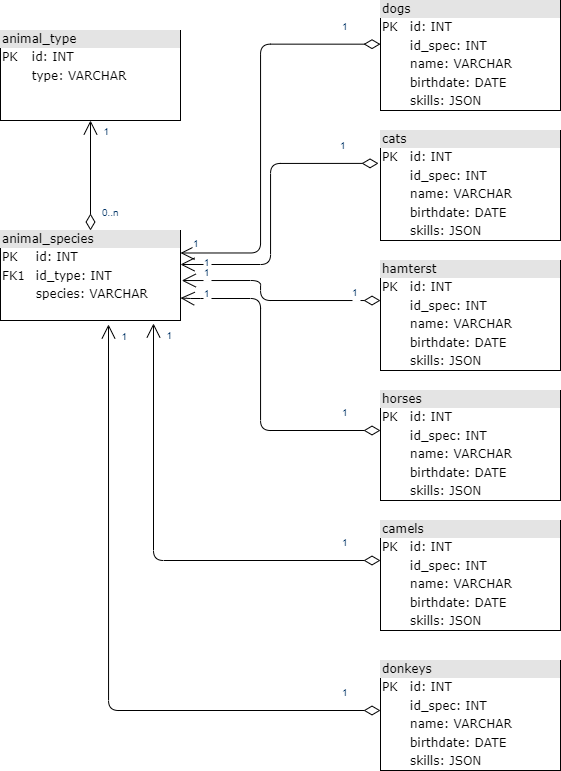

The diagram above was exported from draw.io. Its source (the exported page's mxGraphModel, read from the mxfile embedded in the PNG):
<mxGraphModel dx="1687" dy="936" grid="1" gridSize="10" guides="1" tooltips="1" connect="1" arrows="1" fold="1" page="1" pageScale="1" pageWidth="1100" pageHeight="850" background="none" math="0" shadow="0">
  <root>
    <mxCell id="0" />
    <mxCell id="1" parent="0" />
    <mxCell id="2ed32ef02a7f4228-1" value="&lt;div style=&quot;box-sizing:border-box;width:100%;background:#e4e4e4;padding:2px;&quot;&gt;animal_type&lt;/div&gt;&lt;table style=&quot;width:100%;font-size:1em;&quot; cellpadding=&quot;2&quot; cellspacing=&quot;0&quot;&gt;&lt;tbody&gt;&lt;tr&gt;&lt;td&gt;PK&lt;/td&gt;&lt;td&gt;id: INT&lt;/td&gt;&lt;/tr&gt;&lt;tr&gt;&lt;td&gt;&lt;br&gt;&lt;/td&gt;&lt;td&gt;type: VARCHAR&lt;/td&gt;&lt;/tr&gt;&lt;tr&gt;&lt;td&gt;&lt;br&gt;&lt;/td&gt;&lt;td&gt;&lt;br&gt;&lt;/td&gt;&lt;/tr&gt;&lt;/tbody&gt;&lt;/table&gt;" style="verticalAlign=top;align=left;overflow=fill;html=1;rounded=0;shadow=0;comic=0;labelBackgroundColor=none;strokeWidth=1;fontFamily=Verdana;fontSize=12" parent="1" vertex="1">
      <mxGeometry x="110" y="50" width="180" height="90" as="geometry" />
    </mxCell>
    <mxCell id="2ed32ef02a7f4228-5" value="&lt;div style=&quot;box-sizing:border-box;width:100%;background:#e4e4e4;padding:2px;&quot;&gt;animal_species&lt;/div&gt;&lt;table style=&quot;width:100%;font-size:1em;&quot; cellpadding=&quot;2&quot; cellspacing=&quot;0&quot;&gt;&lt;tbody&gt;&lt;tr&gt;&lt;td&gt;PK&lt;/td&gt;&lt;td&gt;id: INT&lt;/td&gt;&lt;/tr&gt;&lt;tr&gt;&lt;td&gt;FK1&lt;/td&gt;&lt;td&gt;id_type: INT&lt;/td&gt;&lt;/tr&gt;&lt;tr&gt;&lt;td&gt;&lt;/td&gt;&lt;td&gt;species: VARCHAR&lt;/td&gt;&lt;/tr&gt;&lt;/tbody&gt;&lt;/table&gt;" style="verticalAlign=top;align=left;overflow=fill;html=1;rounded=0;shadow=0;comic=0;labelBackgroundColor=none;strokeWidth=1;fontFamily=Verdana;fontSize=12" parent="1" vertex="1">
      <mxGeometry x="110" y="250" width="180" height="90" as="geometry" />
    </mxCell>
    <mxCell id="2ed32ef02a7f4228-12" value="&lt;div style=&quot;box-sizing: border-box ; width: 100% ; background: #e4e4e4 ; padding: 2px&quot;&gt;dogs&lt;/div&gt;&lt;table style=&quot;width: 100% ; font-size: 1em&quot; cellpadding=&quot;2&quot; cellspacing=&quot;0&quot;&gt;&lt;tbody&gt;&lt;tr&gt;&lt;td&gt;PK&lt;/td&gt;&lt;td&gt;id: INT&lt;/td&gt;&lt;/tr&gt;&lt;tr&gt;&lt;td&gt;&lt;br&gt;&lt;/td&gt;&lt;td&gt;id_spec: INT&lt;/td&gt;&lt;/tr&gt;&lt;tr&gt;&lt;td&gt;&lt;/td&gt;&lt;td&gt;name: VARCHAR&lt;/td&gt;&lt;/tr&gt;&lt;tr&gt;&lt;td&gt;&lt;br&gt;&lt;/td&gt;&lt;td&gt;birthdate: DATE&lt;br&gt;&lt;/td&gt;&lt;/tr&gt;&lt;tr&gt;&lt;td&gt;&lt;br&gt;&lt;/td&gt;&lt;td&gt;skills: JSON&lt;br&gt;&lt;/td&gt;&lt;/tr&gt;&lt;tr&gt;&lt;td&gt;&lt;br&gt;&lt;/td&gt;&lt;td&gt;&lt;br&gt;&lt;/td&gt;&lt;/tr&gt;&lt;/tbody&gt;&lt;/table&gt;" style="verticalAlign=top;align=left;overflow=fill;html=1;rounded=0;shadow=0;comic=0;labelBackgroundColor=none;strokeWidth=1;fontFamily=Verdana;fontSize=12" parent="1" vertex="1">
      <mxGeometry x="490" y="20" width="180" height="110" as="geometry" />
    </mxCell>
    <mxCell id="Hv56vyQ1gO5SxxA-KqUP-1" value="" style="endArrow=open;endSize=12;startArrow=diamondThin;startSize=14;startFill=0;edgeStyle=orthogonalEdgeStyle;exitX=0.5;exitY=0;exitDx=0;exitDy=0;entryX=0.5;entryY=1;entryDx=0;entryDy=0;" edge="1" parent="1" source="2ed32ef02a7f4228-5" target="2ed32ef02a7f4228-1">
      <mxGeometry x="940" y="348" as="geometry">
        <mxPoint x="440" y="190" as="sourcePoint" />
        <mxPoint x="440" y="293" as="targetPoint" />
      </mxGeometry>
    </mxCell>
    <mxCell id="Hv56vyQ1gO5SxxA-KqUP-2" value="0..n" style="resizable=0;align=left;verticalAlign=top;labelBackgroundColor=#ffffff;fontSize=10;strokeColor=#003366;shadow=1;fillColor=#D4E1F5;fontColor=#003366" connectable="0" vertex="1" parent="Hv56vyQ1gO5SxxA-KqUP-1">
      <mxGeometry x="-1" relative="1" as="geometry">
        <mxPoint x="10" y="-30" as="offset" />
      </mxGeometry>
    </mxCell>
    <mxCell id="Hv56vyQ1gO5SxxA-KqUP-3" value="1" style="resizable=0;align=right;verticalAlign=top;labelBackgroundColor=#ffffff;fontSize=10;strokeColor=#003366;shadow=1;fillColor=#D4E1F5;fontColor=#003366" connectable="0" vertex="1" parent="Hv56vyQ1gO5SxxA-KqUP-1">
      <mxGeometry x="1" relative="1" as="geometry">
        <mxPoint x="20" as="offset" />
      </mxGeometry>
    </mxCell>
    <mxCell id="Hv56vyQ1gO5SxxA-KqUP-5" value="&lt;div style=&quot;box-sizing: border-box ; width: 100% ; background: #e4e4e4 ; padding: 2px&quot;&gt;cats&lt;/div&gt;&lt;table style=&quot;width: 100% ; font-size: 1em&quot; cellpadding=&quot;2&quot; cellspacing=&quot;0&quot;&gt;&lt;tbody&gt;&lt;tr&gt;&lt;td&gt;PK&lt;/td&gt;&lt;td&gt;id: INT&lt;/td&gt;&lt;/tr&gt;&lt;tr&gt;&lt;td&gt;&lt;br&gt;&lt;/td&gt;&lt;td&gt;id_spec: INT&lt;/td&gt;&lt;/tr&gt;&lt;tr&gt;&lt;td&gt;&lt;/td&gt;&lt;td&gt;name: VARCHAR&lt;/td&gt;&lt;/tr&gt;&lt;tr&gt;&lt;td&gt;&lt;br&gt;&lt;/td&gt;&lt;td&gt;birthdate: DATE&lt;br&gt;&lt;/td&gt;&lt;/tr&gt;&lt;tr&gt;&lt;td&gt;&lt;br&gt;&lt;/td&gt;&lt;td&gt;skills: JSON&lt;br&gt;&lt;/td&gt;&lt;/tr&gt;&lt;tr&gt;&lt;td&gt;&lt;br&gt;&lt;/td&gt;&lt;td&gt;&lt;br&gt;&lt;/td&gt;&lt;/tr&gt;&lt;/tbody&gt;&lt;/table&gt;" style="verticalAlign=top;align=left;overflow=fill;html=1;rounded=0;shadow=0;comic=0;labelBackgroundColor=none;strokeWidth=1;fontFamily=Verdana;fontSize=12" vertex="1" parent="1">
      <mxGeometry x="490" y="150" width="180" height="110" as="geometry" />
    </mxCell>
    <mxCell id="Hv56vyQ1gO5SxxA-KqUP-6" value="&lt;div style=&quot;box-sizing: border-box ; width: 100% ; background: #e4e4e4 ; padding: 2px&quot;&gt;hamterst&lt;/div&gt;&lt;table style=&quot;width: 100% ; font-size: 1em&quot; cellpadding=&quot;2&quot; cellspacing=&quot;0&quot;&gt;&lt;tbody&gt;&lt;tr&gt;&lt;td&gt;PK&lt;/td&gt;&lt;td&gt;id: INT&lt;/td&gt;&lt;/tr&gt;&lt;tr&gt;&lt;td&gt;&lt;br&gt;&lt;/td&gt;&lt;td&gt;id_spec: INT&lt;/td&gt;&lt;/tr&gt;&lt;tr&gt;&lt;td&gt;&lt;/td&gt;&lt;td&gt;name: VARCHAR&lt;/td&gt;&lt;/tr&gt;&lt;tr&gt;&lt;td&gt;&lt;br&gt;&lt;/td&gt;&lt;td&gt;birthdate: DATE&lt;br&gt;&lt;/td&gt;&lt;/tr&gt;&lt;tr&gt;&lt;td&gt;&lt;br&gt;&lt;/td&gt;&lt;td&gt;skills: JSON&lt;br&gt;&lt;/td&gt;&lt;/tr&gt;&lt;tr&gt;&lt;td&gt;&lt;br&gt;&lt;/td&gt;&lt;td&gt;&lt;br&gt;&lt;/td&gt;&lt;/tr&gt;&lt;/tbody&gt;&lt;/table&gt;" style="verticalAlign=top;align=left;overflow=fill;html=1;rounded=0;shadow=0;comic=0;labelBackgroundColor=none;strokeWidth=1;fontFamily=Verdana;fontSize=12" vertex="1" parent="1">
      <mxGeometry x="490" y="280" width="180" height="110" as="geometry" />
    </mxCell>
    <mxCell id="Hv56vyQ1gO5SxxA-KqUP-8" value="&lt;div style=&quot;box-sizing: border-box ; width: 100% ; background: #e4e4e4 ; padding: 2px&quot;&gt;horses&lt;/div&gt;&lt;table style=&quot;width: 100% ; font-size: 1em&quot; cellpadding=&quot;2&quot; cellspacing=&quot;0&quot;&gt;&lt;tbody&gt;&lt;tr&gt;&lt;td&gt;PK&lt;/td&gt;&lt;td&gt;id: INT&lt;/td&gt;&lt;/tr&gt;&lt;tr&gt;&lt;td&gt;&lt;br&gt;&lt;/td&gt;&lt;td&gt;id_spec: INT&lt;/td&gt;&lt;/tr&gt;&lt;tr&gt;&lt;td&gt;&lt;/td&gt;&lt;td&gt;name: VARCHAR&lt;/td&gt;&lt;/tr&gt;&lt;tr&gt;&lt;td&gt;&lt;br&gt;&lt;/td&gt;&lt;td&gt;birthdate: DATE&lt;br&gt;&lt;/td&gt;&lt;/tr&gt;&lt;tr&gt;&lt;td&gt;&lt;br&gt;&lt;/td&gt;&lt;td&gt;skills: JSON&lt;br&gt;&lt;/td&gt;&lt;/tr&gt;&lt;tr&gt;&lt;td&gt;&lt;br&gt;&lt;/td&gt;&lt;td&gt;&lt;br&gt;&lt;/td&gt;&lt;/tr&gt;&lt;/tbody&gt;&lt;/table&gt;" style="verticalAlign=top;align=left;overflow=fill;html=1;rounded=0;shadow=0;comic=0;labelBackgroundColor=none;strokeWidth=1;fontFamily=Verdana;fontSize=12" vertex="1" parent="1">
      <mxGeometry x="490" y="410" width="180" height="110" as="geometry" />
    </mxCell>
    <mxCell id="Hv56vyQ1gO5SxxA-KqUP-10" value="&lt;div style=&quot;box-sizing: border-box ; width: 100% ; background: #e4e4e4 ; padding: 2px&quot;&gt;camels&lt;/div&gt;&lt;table style=&quot;width: 100% ; font-size: 1em&quot; cellpadding=&quot;2&quot; cellspacing=&quot;0&quot;&gt;&lt;tbody&gt;&lt;tr&gt;&lt;td&gt;PK&lt;/td&gt;&lt;td&gt;id: INT&lt;/td&gt;&lt;/tr&gt;&lt;tr&gt;&lt;td&gt;&lt;br&gt;&lt;/td&gt;&lt;td&gt;id_spec: INT&lt;/td&gt;&lt;/tr&gt;&lt;tr&gt;&lt;td&gt;&lt;/td&gt;&lt;td&gt;name: VARCHAR&lt;/td&gt;&lt;/tr&gt;&lt;tr&gt;&lt;td&gt;&lt;br&gt;&lt;/td&gt;&lt;td&gt;birthdate: DATE&lt;br&gt;&lt;/td&gt;&lt;/tr&gt;&lt;tr&gt;&lt;td&gt;&lt;br&gt;&lt;/td&gt;&lt;td&gt;skills: JSON&lt;br&gt;&lt;/td&gt;&lt;/tr&gt;&lt;tr&gt;&lt;td&gt;&lt;br&gt;&lt;/td&gt;&lt;td&gt;&lt;br&gt;&lt;/td&gt;&lt;/tr&gt;&lt;/tbody&gt;&lt;/table&gt;" style="verticalAlign=top;align=left;overflow=fill;html=1;rounded=0;shadow=0;comic=0;labelBackgroundColor=none;strokeWidth=1;fontFamily=Verdana;fontSize=12" vertex="1" parent="1">
      <mxGeometry x="490" y="540" width="180" height="110" as="geometry" />
    </mxCell>
    <mxCell id="Hv56vyQ1gO5SxxA-KqUP-11" value="&lt;div style=&quot;box-sizing: border-box ; width: 100% ; background: #e4e4e4 ; padding: 2px&quot;&gt;donkeys&lt;/div&gt;&lt;table style=&quot;width: 100% ; font-size: 1em&quot; cellpadding=&quot;2&quot; cellspacing=&quot;0&quot;&gt;&lt;tbody&gt;&lt;tr&gt;&lt;td&gt;PK&lt;/td&gt;&lt;td&gt;id: INT&lt;/td&gt;&lt;/tr&gt;&lt;tr&gt;&lt;td&gt;&lt;br&gt;&lt;/td&gt;&lt;td&gt;id_spec: INT&lt;/td&gt;&lt;/tr&gt;&lt;tr&gt;&lt;td&gt;&lt;/td&gt;&lt;td&gt;name: VARCHAR&lt;/td&gt;&lt;/tr&gt;&lt;tr&gt;&lt;td&gt;&lt;br&gt;&lt;/td&gt;&lt;td&gt;birthdate: DATE&lt;br&gt;&lt;/td&gt;&lt;/tr&gt;&lt;tr&gt;&lt;td&gt;&lt;br&gt;&lt;/td&gt;&lt;td&gt;skills: JSON&lt;br&gt;&lt;/td&gt;&lt;/tr&gt;&lt;tr&gt;&lt;td&gt;&lt;br&gt;&lt;/td&gt;&lt;td&gt;&lt;br&gt;&lt;/td&gt;&lt;/tr&gt;&lt;/tbody&gt;&lt;/table&gt;" style="verticalAlign=top;align=left;overflow=fill;html=1;rounded=0;shadow=0;comic=0;labelBackgroundColor=none;strokeWidth=1;fontFamily=Verdana;fontSize=12" vertex="1" parent="1">
      <mxGeometry x="490" y="680" width="180" height="110" as="geometry" />
    </mxCell>
    <mxCell id="Hv56vyQ1gO5SxxA-KqUP-12" value="" style="endArrow=open;endSize=12;startArrow=diamondThin;startSize=14;startFill=0;edgeStyle=orthogonalEdgeStyle;exitX=0;exitY=0.397;exitDx=0;exitDy=0;entryX=1;entryY=0.25;entryDx=0;entryDy=0;exitPerimeter=0;" edge="1" parent="1" source="2ed32ef02a7f4228-12" target="2ed32ef02a7f4228-5">
      <mxGeometry x="1140" y="298" as="geometry">
        <mxPoint x="400" y="200" as="sourcePoint" />
        <mxPoint x="400" y="90" as="targetPoint" />
        <Array as="points">
          <mxPoint x="370" y="64" />
          <mxPoint x="370" y="273" />
        </Array>
      </mxGeometry>
    </mxCell>
    <mxCell id="Hv56vyQ1gO5SxxA-KqUP-13" value="1" style="resizable=0;align=left;verticalAlign=top;labelBackgroundColor=#ffffff;fontSize=10;strokeColor=#003366;shadow=1;fillColor=#D4E1F5;fontColor=#003366" connectable="0" vertex="1" parent="Hv56vyQ1gO5SxxA-KqUP-12">
      <mxGeometry x="-1" relative="1" as="geometry">
        <mxPoint x="-40" y="-30" as="offset" />
      </mxGeometry>
    </mxCell>
    <mxCell id="Hv56vyQ1gO5SxxA-KqUP-14" value="1" style="resizable=0;align=right;verticalAlign=top;labelBackgroundColor=#ffffff;fontSize=10;strokeColor=#003366;shadow=1;fillColor=#D4E1F5;fontColor=#003366" connectable="0" vertex="1" parent="Hv56vyQ1gO5SxxA-KqUP-12">
      <mxGeometry x="1" relative="1" as="geometry">
        <mxPoint x="20" y="-22" as="offset" />
      </mxGeometry>
    </mxCell>
    <mxCell id="Hv56vyQ1gO5SxxA-KqUP-18" value="" style="endArrow=open;endSize=12;startArrow=diamondThin;startSize=14;startFill=0;edgeStyle=orthogonalEdgeStyle;exitX=-0.011;exitY=0.299;exitDx=0;exitDy=0;exitPerimeter=0;" edge="1" parent="1" source="Hv56vyQ1gO5SxxA-KqUP-5" target="2ed32ef02a7f4228-5">
      <mxGeometry x="1150" y="308" as="geometry">
        <mxPoint x="480" y="200" as="sourcePoint" />
        <mxPoint x="380" y="310" as="targetPoint" />
        <Array as="points">
          <mxPoint x="380" y="183" />
          <mxPoint x="380" y="284" />
        </Array>
      </mxGeometry>
    </mxCell>
    <mxCell id="Hv56vyQ1gO5SxxA-KqUP-19" value="1" style="resizable=0;align=left;verticalAlign=top;labelBackgroundColor=#ffffff;fontSize=10;strokeColor=#003366;shadow=1;fillColor=#D4E1F5;fontColor=#003366" connectable="0" vertex="1" parent="Hv56vyQ1gO5SxxA-KqUP-18">
      <mxGeometry x="-1" relative="1" as="geometry">
        <mxPoint x="-40" y="-30" as="offset" />
      </mxGeometry>
    </mxCell>
    <mxCell id="Hv56vyQ1gO5SxxA-KqUP-20" value="1" style="resizable=0;align=right;verticalAlign=top;labelBackgroundColor=#ffffff;fontSize=10;strokeColor=#003366;shadow=1;fillColor=#D4E1F5;fontColor=#003366" connectable="0" vertex="1" parent="Hv56vyQ1gO5SxxA-KqUP-18">
      <mxGeometry x="1" relative="1" as="geometry">
        <mxPoint x="30" y="-14" as="offset" />
      </mxGeometry>
    </mxCell>
    <mxCell id="Hv56vyQ1gO5SxxA-KqUP-21" value="" style="endArrow=open;endSize=12;startArrow=diamondThin;startSize=14;startFill=0;edgeStyle=orthogonalEdgeStyle;entryX=1.007;entryY=0.556;entryDx=0;entryDy=0;entryPerimeter=0;exitX=0;exitY=0.364;exitDx=0;exitDy=0;exitPerimeter=0;" edge="1" parent="1" source="Hv56vyQ1gO5SxxA-KqUP-6" target="2ed32ef02a7f4228-5">
      <mxGeometry x="1140" y="555" as="geometry">
        <mxPoint x="480" y="330" as="sourcePoint" />
        <mxPoint x="310" y="300" as="targetPoint" />
        <Array as="points">
          <mxPoint x="370" y="320" />
          <mxPoint x="370" y="300" />
        </Array>
      </mxGeometry>
    </mxCell>
    <mxCell id="Hv56vyQ1gO5SxxA-KqUP-22" value="1" style="resizable=0;align=left;verticalAlign=top;labelBackgroundColor=#ffffff;fontSize=10;strokeColor=#003366;shadow=1;fillColor=#D4E1F5;fontColor=#003366" connectable="0" vertex="1" parent="Hv56vyQ1gO5SxxA-KqUP-21">
      <mxGeometry x="-1" relative="1" as="geometry">
        <mxPoint x="-30" y="-20" as="offset" />
      </mxGeometry>
    </mxCell>
    <mxCell id="Hv56vyQ1gO5SxxA-KqUP-23" value="1" style="resizable=0;align=right;verticalAlign=top;labelBackgroundColor=#ffffff;fontSize=10;strokeColor=#003366;shadow=1;fillColor=#D4E1F5;fontColor=#003366" connectable="0" vertex="1" parent="Hv56vyQ1gO5SxxA-KqUP-21">
      <mxGeometry x="1" relative="1" as="geometry">
        <mxPoint x="29" y="-20" as="offset" />
      </mxGeometry>
    </mxCell>
    <mxCell id="Hv56vyQ1gO5SxxA-KqUP-24" value="" style="endArrow=open;endSize=12;startArrow=diamondThin;startSize=14;startFill=0;edgeStyle=orthogonalEdgeStyle;exitX=0;exitY=0.397;exitDx=0;exitDy=0;exitPerimeter=0;entryX=1;entryY=0.75;entryDx=0;entryDy=0;" edge="1" parent="1" target="2ed32ef02a7f4228-5">
      <mxGeometry x="1140" y="684" as="geometry">
        <mxPoint x="490" y="450" as="sourcePoint" />
        <mxPoint x="310" y="320" as="targetPoint" />
        <Array as="points">
          <mxPoint x="370" y="450" />
          <mxPoint x="370" y="318" />
          <mxPoint x="300" y="318" />
        </Array>
      </mxGeometry>
    </mxCell>
    <mxCell id="Hv56vyQ1gO5SxxA-KqUP-25" value="1" style="resizable=0;align=left;verticalAlign=top;labelBackgroundColor=#ffffff;fontSize=10;strokeColor=#003366;shadow=1;fillColor=#D4E1F5;fontColor=#003366" connectable="0" vertex="1" parent="Hv56vyQ1gO5SxxA-KqUP-24">
      <mxGeometry x="-1" relative="1" as="geometry">
        <mxPoint x="-40" y="-30" as="offset" />
      </mxGeometry>
    </mxCell>
    <mxCell id="Hv56vyQ1gO5SxxA-KqUP-26" value="1" style="resizable=0;align=right;verticalAlign=top;labelBackgroundColor=#ffffff;fontSize=10;strokeColor=#003366;shadow=1;fillColor=#D4E1F5;fontColor=#003366" connectable="0" vertex="1" parent="Hv56vyQ1gO5SxxA-KqUP-24">
      <mxGeometry x="1" relative="1" as="geometry">
        <mxPoint x="30" y="-17" as="offset" />
      </mxGeometry>
    </mxCell>
    <mxCell id="Hv56vyQ1gO5SxxA-KqUP-27" value="" style="endArrow=open;endSize=12;startArrow=diamondThin;startSize=14;startFill=0;edgeStyle=orthogonalEdgeStyle;exitX=0;exitY=0.397;exitDx=0;exitDy=0;entryX=0.85;entryY=1.033;entryDx=0;entryDy=0;exitPerimeter=0;entryPerimeter=0;" edge="1" parent="1" target="2ed32ef02a7f4228-5">
      <mxGeometry x="1140" y="814" as="geometry">
        <mxPoint x="490" y="580" as="sourcePoint" />
        <mxPoint x="290" y="789" as="targetPoint" />
        <Array as="points">
          <mxPoint x="263" y="580" />
        </Array>
      </mxGeometry>
    </mxCell>
    <mxCell id="Hv56vyQ1gO5SxxA-KqUP-28" value="1" style="resizable=0;align=left;verticalAlign=top;labelBackgroundColor=#ffffff;fontSize=10;strokeColor=#003366;shadow=1;fillColor=#D4E1F5;fontColor=#003366" connectable="0" vertex="1" parent="Hv56vyQ1gO5SxxA-KqUP-27">
      <mxGeometry x="-1" relative="1" as="geometry">
        <mxPoint x="-40" y="-30" as="offset" />
      </mxGeometry>
    </mxCell>
    <mxCell id="Hv56vyQ1gO5SxxA-KqUP-29" value="1" style="resizable=0;align=right;verticalAlign=top;labelBackgroundColor=#ffffff;fontSize=10;strokeColor=#003366;shadow=1;fillColor=#D4E1F5;fontColor=#003366" connectable="0" vertex="1" parent="Hv56vyQ1gO5SxxA-KqUP-27">
      <mxGeometry x="1" relative="1" as="geometry">
        <mxPoint x="20" as="offset" />
      </mxGeometry>
    </mxCell>
    <mxCell id="Hv56vyQ1gO5SxxA-KqUP-30" value="" style="endArrow=open;endSize=12;startArrow=diamondThin;startSize=14;startFill=0;edgeStyle=orthogonalEdgeStyle;exitX=0;exitY=0.397;exitDx=0;exitDy=0;entryX=0.6;entryY=1.044;entryDx=0;entryDy=0;exitPerimeter=0;entryPerimeter=0;" edge="1" parent="1" target="2ed32ef02a7f4228-5">
      <mxGeometry x="1140" y="964" as="geometry">
        <mxPoint x="490" y="730" as="sourcePoint" />
        <mxPoint x="290" y="939" as="targetPoint" />
        <Array as="points">
          <mxPoint x="218" y="730" />
        </Array>
      </mxGeometry>
    </mxCell>
    <mxCell id="Hv56vyQ1gO5SxxA-KqUP-31" value="1" style="resizable=0;align=left;verticalAlign=top;labelBackgroundColor=#ffffff;fontSize=10;strokeColor=#003366;shadow=1;fillColor=#D4E1F5;fontColor=#003366" connectable="0" vertex="1" parent="Hv56vyQ1gO5SxxA-KqUP-30">
      <mxGeometry x="-1" relative="1" as="geometry">
        <mxPoint x="-40" y="-30" as="offset" />
      </mxGeometry>
    </mxCell>
    <mxCell id="Hv56vyQ1gO5SxxA-KqUP-32" value="1" style="resizable=0;align=right;verticalAlign=top;labelBackgroundColor=#ffffff;fontSize=10;strokeColor=#003366;shadow=1;fillColor=#D4E1F5;fontColor=#003366" connectable="0" vertex="1" parent="Hv56vyQ1gO5SxxA-KqUP-30">
      <mxGeometry x="1" relative="1" as="geometry">
        <mxPoint x="20" as="offset" />
      </mxGeometry>
    </mxCell>
  </root>
</mxGraphModel>